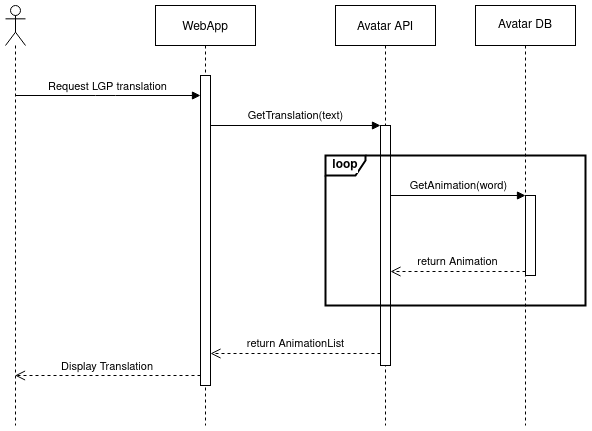

The diagram above was exported from draw.io. Its source (the exported page's mxGraphModel, read from the mxfile embedded in the PNG):
<mxGraphModel dx="1422" dy="831" grid="1" gridSize="10" guides="1" tooltips="1" connect="1" arrows="1" fold="1" page="1" pageScale="1" pageWidth="1100" pageHeight="850" math="0" shadow="0">
  <root>
    <mxCell id="0" />
    <mxCell id="1" parent="0" />
    <mxCell id="3nuBFxr9cyL0pnOWT2aG-1" value="WebApp" style="shape=umlLifeline;perimeter=lifelinePerimeter;container=1;collapsible=0;recursiveResize=0;rounded=0;shadow=0;strokeWidth=1;" parent="1" vertex="1">
      <mxGeometry x="170" y="80" width="100" height="420" as="geometry" />
    </mxCell>
    <mxCell id="3nuBFxr9cyL0pnOWT2aG-2" value="" style="points=[];perimeter=orthogonalPerimeter;rounded=0;shadow=0;strokeWidth=1;" parent="3nuBFxr9cyL0pnOWT2aG-1" vertex="1">
      <mxGeometry x="45" y="70" width="10" height="310" as="geometry" />
    </mxCell>
    <mxCell id="3nuBFxr9cyL0pnOWT2aG-5" value="Avatar API" style="shape=umlLifeline;perimeter=lifelinePerimeter;container=1;collapsible=0;recursiveResize=0;rounded=0;shadow=0;strokeWidth=1;" parent="1" vertex="1">
      <mxGeometry x="350" y="80" width="100" height="420" as="geometry" />
    </mxCell>
    <mxCell id="FSToMLk3ME3tA_7Nq4md-2" value="" style="html=1;points=[];perimeter=orthogonalPerimeter;labelBackgroundColor=#ffffff;strokeWidth=1;" vertex="1" parent="3nuBFxr9cyL0pnOWT2aG-5">
      <mxGeometry x="45" y="120" width="10" height="240" as="geometry" />
    </mxCell>
    <mxCell id="p8yf5OMEc5uxuksPVZm--1" value="" style="shape=umlLifeline;participant=umlActor;perimeter=lifelinePerimeter;whiteSpace=wrap;html=1;container=1;collapsible=0;recursiveResize=0;verticalAlign=top;spacingTop=36;outlineConnect=0;" parent="1" vertex="1">
      <mxGeometry x="20" y="80" width="20" height="420" as="geometry" />
    </mxCell>
    <mxCell id="p8yf5OMEc5uxuksPVZm--46" value="Display Translation" style="verticalAlign=bottom;endArrow=open;dashed=1;endSize=8;shadow=0;strokeWidth=1;" parent="1" source="3nuBFxr9cyL0pnOWT2aG-2" target="p8yf5OMEc5uxuksPVZm--1" edge="1">
      <mxGeometry relative="1" as="geometry">
        <mxPoint x="75" y="830" as="targetPoint" />
        <mxPoint x="140" y="830" as="sourcePoint" />
        <Array as="points">
          <mxPoint x="160" y="450" />
        </Array>
      </mxGeometry>
    </mxCell>
    <mxCell id="p8yf5OMEc5uxuksPVZm--47" value="Request LGP translation" style="verticalAlign=bottom;endArrow=block;shadow=0;strokeWidth=1;" parent="1" source="p8yf5OMEc5uxuksPVZm--1" target="3nuBFxr9cyL0pnOWT2aG-2" edge="1">
      <mxGeometry relative="1" as="geometry">
        <mxPoint x="-20" y="180.00000000000364" as="sourcePoint" />
        <mxPoint x="140" y="180" as="targetPoint" />
        <Array as="points">
          <mxPoint x="120" y="170" />
        </Array>
      </mxGeometry>
    </mxCell>
    <mxCell id="FSToMLk3ME3tA_7Nq4md-1" value="Avatar DB" style="shape=umlLifeline;perimeter=lifelinePerimeter;whiteSpace=wrap;html=1;container=1;collapsible=0;recursiveResize=0;outlineConnect=0;labelBackgroundColor=#ffffff;strokeWidth=1;" vertex="1" parent="1">
      <mxGeometry x="490" y="80" width="100" height="420" as="geometry" />
    </mxCell>
    <mxCell id="FSToMLk3ME3tA_7Nq4md-5" value="" style="html=1;points=[];perimeter=orthogonalPerimeter;labelBackgroundColor=#ffffff;strokeWidth=1;" vertex="1" parent="FSToMLk3ME3tA_7Nq4md-1">
      <mxGeometry x="50" y="190" width="10" height="80" as="geometry" />
    </mxCell>
    <mxCell id="FSToMLk3ME3tA_7Nq4md-3" value="GetTranslation(text)" style="html=1;verticalAlign=bottom;endArrow=block;entryX=0;entryY=0;strokeWidth=1;" edge="1" target="FSToMLk3ME3tA_7Nq4md-2" parent="1" source="3nuBFxr9cyL0pnOWT2aG-2">
      <mxGeometry relative="1" as="geometry">
        <mxPoint x="330" y="200" as="sourcePoint" />
      </mxGeometry>
    </mxCell>
    <mxCell id="FSToMLk3ME3tA_7Nq4md-4" value="return AnimationList" style="html=1;verticalAlign=bottom;endArrow=open;dashed=1;endSize=8;exitX=0;exitY=0.95;strokeWidth=1;" edge="1" source="FSToMLk3ME3tA_7Nq4md-2" parent="1" target="3nuBFxr9cyL0pnOWT2aG-2">
      <mxGeometry relative="1" as="geometry">
        <mxPoint x="330" y="276" as="targetPoint" />
      </mxGeometry>
    </mxCell>
    <mxCell id="FSToMLk3ME3tA_7Nq4md-6" value="GetAnimation(word)" style="html=1;verticalAlign=bottom;endArrow=block;entryX=0;entryY=0;strokeWidth=1;" edge="1" target="FSToMLk3ME3tA_7Nq4md-5" parent="1" source="FSToMLk3ME3tA_7Nq4md-2">
      <mxGeometry relative="1" as="geometry">
        <mxPoint x="470" y="230" as="sourcePoint" />
      </mxGeometry>
    </mxCell>
    <mxCell id="FSToMLk3ME3tA_7Nq4md-7" value="return Animation" style="html=1;verticalAlign=bottom;endArrow=open;dashed=1;endSize=8;exitX=0;exitY=0.95;strokeWidth=1;" edge="1" source="FSToMLk3ME3tA_7Nq4md-5" parent="1" target="FSToMLk3ME3tA_7Nq4md-2">
      <mxGeometry relative="1" as="geometry">
        <mxPoint x="470" y="306" as="targetPoint" />
      </mxGeometry>
    </mxCell>
    <mxCell id="FSToMLk3ME3tA_7Nq4md-8" value="loop" style="shape=umlFrame;whiteSpace=wrap;html=1;labelBackgroundColor=#ffffff;strokeWidth=2;width=40;height=20;fontStyle=1" vertex="1" parent="1">
      <mxGeometry x="340" y="230" width="260" height="150" as="geometry" />
    </mxCell>
  </root>
</mxGraphModel>